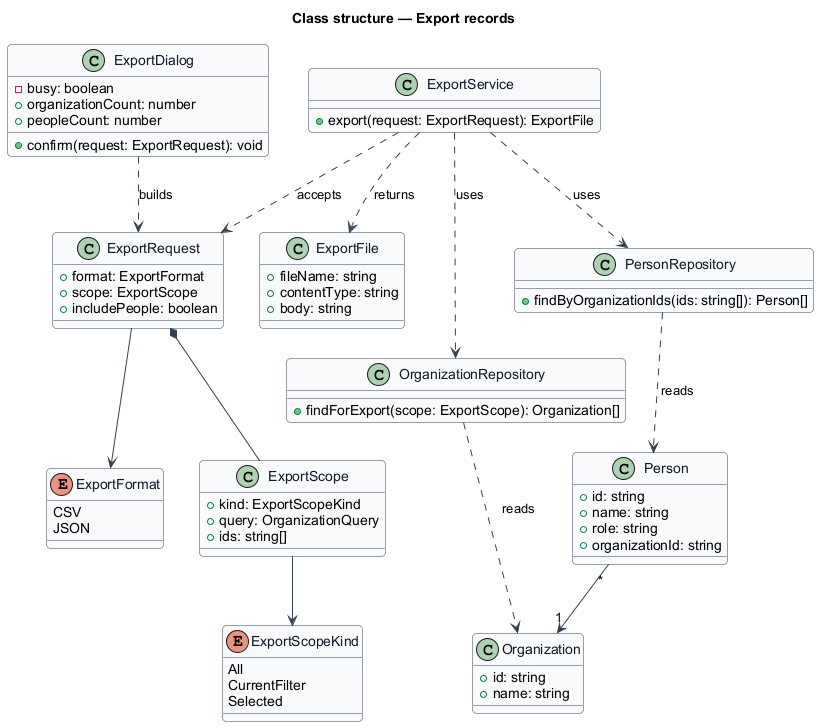

The diagram above was rendered by PlantUML. Its source (embedded in the PNG):
@startuml
skinparam backgroundColor #FFFFFF
skinparam shadowing false
skinparam roundcorner 8
skinparam defaultFontName Arial
skinparam ArrowColor #344054
skinparam class {
  BorderColor #344054
  FontColor #101828
  BackgroundColor #F9FAFB
}
title Class structure — Export records

enum ExportFormat {
  CSV
  JSON
}
enum ExportScopeKind {
  All
  CurrentFilter
  Selected
}
class ExportDialog {
  -busy: boolean
  +organizationCount: number
  +peopleCount: number
  +confirm(request: ExportRequest): void
}
class ExportRequest {
  +format: ExportFormat
  +scope: ExportScope
  +includePeople: boolean
}
class ExportScope {
  +kind: ExportScopeKind
  +query: OrganizationQuery
  +ids: string[]
}
class ExportFile {
  +fileName: string
  +contentType: string
  +body: string
}
class ExportService {
  +export(request: ExportRequest): ExportFile
}
class OrganizationRepository {
  +findForExport(scope: ExportScope): Organization[]
}
class PersonRepository {
  +findByOrganizationIds(ids: string[]): Person[]
}
class Organization {
  +id: string
  +name: string
}
class Person {
  +id: string
  +name: string
  +role: string
  +organizationId: string
}

ExportDialog ..> ExportRequest : builds
ExportRequest --> ExportFormat
ExportRequest *-- ExportScope
ExportScope --> ExportScopeKind
ExportService ..> ExportRequest : accepts
ExportService ..> ExportFile : returns
ExportService ..> OrganizationRepository : uses
ExportService ..> PersonRepository : uses
OrganizationRepository ..> Organization : reads
PersonRepository ..> Person : reads
Person "*" --> "1" Organization
@enduml